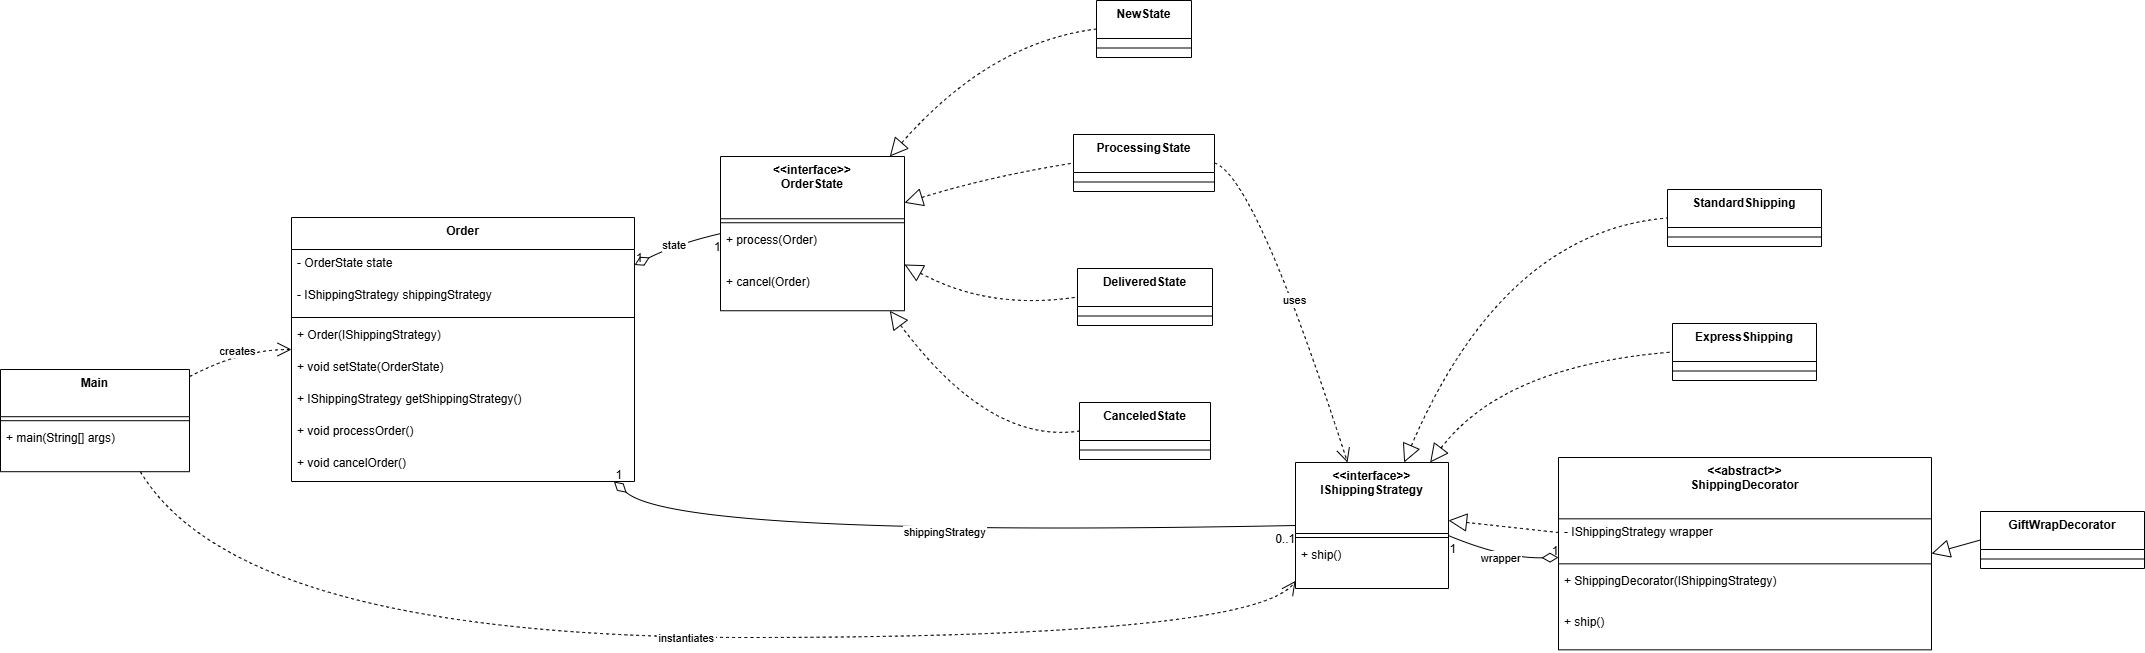

The diagram above was exported from draw.io. Its source (the exported page's mxGraphModel, read from the mxfile embedded in the PNG):
<mxGraphModel dx="2493" dy="1525" grid="1" gridSize="10" guides="1" tooltips="1" connect="1" arrows="1" fold="1" page="1" pageScale="1" pageWidth="827" pageHeight="1169" math="0" shadow="0">
  <root>
    <mxCell id="0" />
    <mxCell id="1" parent="0" />
    <mxCell id="K8CHqsRpE_7gDrQQ9vMM-1" parent="1" style="swimlane;fontStyle=1;align=center;verticalAlign=top;childLayout=stackLayout;horizontal=1;startSize=32;horizontalStack=0;resizeParent=1;resizeParentMax=0;resizeLast=0;collapsible=0;marginBottom=0;" value="Order" vertex="1">
      <mxGeometry height="264" width="343" x="311" y="237" as="geometry" />
    </mxCell>
    <mxCell id="K8CHqsRpE_7gDrQQ9vMM-2" parent="K8CHqsRpE_7gDrQQ9vMM-1" style="text;strokeColor=none;fillColor=none;align=left;verticalAlign=top;spacingLeft=4;spacingRight=4;overflow=hidden;rotatable=0;points=[[0,0.5],[1,0.5]];portConstraint=eastwest;" value="- OrderState state" vertex="1">
      <mxGeometry height="32" width="343" y="32" as="geometry" />
    </mxCell>
    <mxCell id="K8CHqsRpE_7gDrQQ9vMM-3" parent="K8CHqsRpE_7gDrQQ9vMM-1" style="text;strokeColor=none;fillColor=none;align=left;verticalAlign=top;spacingLeft=4;spacingRight=4;overflow=hidden;rotatable=0;points=[[0,0.5],[1,0.5]];portConstraint=eastwest;" value="- IShippingStrategy shippingStrategy" vertex="1">
      <mxGeometry height="32" width="343" y="64" as="geometry" />
    </mxCell>
    <mxCell id="K8CHqsRpE_7gDrQQ9vMM-4" parent="K8CHqsRpE_7gDrQQ9vMM-1" style="line;strokeWidth=1;fillColor=none;align=left;verticalAlign=middle;spacingTop=-1;spacingLeft=3;spacingRight=3;rotatable=0;labelPosition=right;points=[];portConstraint=eastwest;strokeColor=inherit;" vertex="1">
      <mxGeometry height="8" width="343" y="96" as="geometry" />
    </mxCell>
    <mxCell id="K8CHqsRpE_7gDrQQ9vMM-5" parent="K8CHqsRpE_7gDrQQ9vMM-1" style="text;strokeColor=none;fillColor=none;align=left;verticalAlign=top;spacingLeft=4;spacingRight=4;overflow=hidden;rotatable=0;points=[[0,0.5],[1,0.5]];portConstraint=eastwest;" value="+ Order(IShippingStrategy)" vertex="1">
      <mxGeometry height="32" width="343" y="104" as="geometry" />
    </mxCell>
    <mxCell id="K8CHqsRpE_7gDrQQ9vMM-6" parent="K8CHqsRpE_7gDrQQ9vMM-1" style="text;strokeColor=none;fillColor=none;align=left;verticalAlign=top;spacingLeft=4;spacingRight=4;overflow=hidden;rotatable=0;points=[[0,0.5],[1,0.5]];portConstraint=eastwest;" value="+ void setState(OrderState)" vertex="1">
      <mxGeometry height="32" width="343" y="136" as="geometry" />
    </mxCell>
    <mxCell id="K8CHqsRpE_7gDrQQ9vMM-7" parent="K8CHqsRpE_7gDrQQ9vMM-1" style="text;strokeColor=none;fillColor=none;align=left;verticalAlign=top;spacingLeft=4;spacingRight=4;overflow=hidden;rotatable=0;points=[[0,0.5],[1,0.5]];portConstraint=eastwest;" value="+ IShippingStrategy getShippingStrategy()" vertex="1">
      <mxGeometry height="32" width="343" y="168" as="geometry" />
    </mxCell>
    <mxCell id="K8CHqsRpE_7gDrQQ9vMM-8" parent="K8CHqsRpE_7gDrQQ9vMM-1" style="text;strokeColor=none;fillColor=none;align=left;verticalAlign=top;spacingLeft=4;spacingRight=4;overflow=hidden;rotatable=0;points=[[0,0.5],[1,0.5]];portConstraint=eastwest;" value="+ void processOrder()" vertex="1">
      <mxGeometry height="32" width="343" y="200" as="geometry" />
    </mxCell>
    <mxCell id="K8CHqsRpE_7gDrQQ9vMM-9" parent="K8CHqsRpE_7gDrQQ9vMM-1" style="text;strokeColor=none;fillColor=none;align=left;verticalAlign=top;spacingLeft=4;spacingRight=4;overflow=hidden;rotatable=0;points=[[0,0.5],[1,0.5]];portConstraint=eastwest;" value="+ void cancelOrder()" vertex="1">
      <mxGeometry height="32" width="343" y="232" as="geometry" />
    </mxCell>
    <mxCell id="K8CHqsRpE_7gDrQQ9vMM-10" parent="1" style="swimlane;fontStyle=1;align=center;verticalAlign=top;childLayout=stackLayout;horizontal=1;startSize=62.25;horizontalStack=0;resizeParent=1;resizeParentMax=0;resizeLast=0;collapsible=0;marginBottom=0;" value="&lt;&lt;interface&gt;&gt;&#10;OrderState" vertex="1">
      <mxGeometry height="154.25" width="184" x="740" y="176" as="geometry" />
    </mxCell>
    <mxCell id="K8CHqsRpE_7gDrQQ9vMM-11" parent="K8CHqsRpE_7gDrQQ9vMM-10" style="line;strokeWidth=1;fillColor=none;align=left;verticalAlign=middle;spacingTop=-1;spacingLeft=3;spacingRight=3;rotatable=0;labelPosition=right;points=[];portConstraint=eastwest;strokeColor=inherit;" vertex="1">
      <mxGeometry height="8" width="184" y="62.25" as="geometry" />
    </mxCell>
    <mxCell id="K8CHqsRpE_7gDrQQ9vMM-12" parent="K8CHqsRpE_7gDrQQ9vMM-10" style="text;strokeColor=none;fillColor=none;align=left;verticalAlign=top;spacingLeft=4;spacingRight=4;overflow=hidden;rotatable=0;points=[[0,0.5],[1,0.5]];portConstraint=eastwest;" value="+ process(Order)" vertex="1">
      <mxGeometry height="42" width="184" y="70.25" as="geometry" />
    </mxCell>
    <mxCell id="K8CHqsRpE_7gDrQQ9vMM-13" parent="K8CHqsRpE_7gDrQQ9vMM-10" style="text;strokeColor=none;fillColor=none;align=left;verticalAlign=top;spacingLeft=4;spacingRight=4;overflow=hidden;rotatable=0;points=[[0,0.5],[1,0.5]];portConstraint=eastwest;" value="+ cancel(Order)" vertex="1">
      <mxGeometry height="42" width="184" y="112.25" as="geometry" />
    </mxCell>
    <mxCell id="K8CHqsRpE_7gDrQQ9vMM-14" parent="1" style="swimlane;fontStyle=1;align=center;verticalAlign=top;childLayout=stackLayout;horizontal=1;startSize=38;horizontalStack=0;resizeParent=1;resizeParentMax=0;resizeLast=0;collapsible=0;marginBottom=0;" value="NewState" vertex="1">
      <mxGeometry height="57" width="95" x="1116" y="20" as="geometry" />
    </mxCell>
    <mxCell id="K8CHqsRpE_7gDrQQ9vMM-15" parent="K8CHqsRpE_7gDrQQ9vMM-14" style="line;strokeWidth=1;fillColor=none;align=left;verticalAlign=middle;spacingTop=-1;spacingLeft=3;spacingRight=3;rotatable=0;labelPosition=right;points=[];portConstraint=eastwest;strokeColor=inherit;" vertex="1">
      <mxGeometry height="19" width="95" y="38" as="geometry" />
    </mxCell>
    <mxCell id="K8CHqsRpE_7gDrQQ9vMM-16" parent="1" style="swimlane;fontStyle=1;align=center;verticalAlign=top;childLayout=stackLayout;horizontal=1;startSize=38;horizontalStack=0;resizeParent=1;resizeParentMax=0;resizeLast=0;collapsible=0;marginBottom=0;" value="ProcessingState" vertex="1">
      <mxGeometry height="57" width="141" x="1093" y="154" as="geometry" />
    </mxCell>
    <mxCell id="K8CHqsRpE_7gDrQQ9vMM-17" parent="K8CHqsRpE_7gDrQQ9vMM-16" style="line;strokeWidth=1;fillColor=none;align=left;verticalAlign=middle;spacingTop=-1;spacingLeft=3;spacingRight=3;rotatable=0;labelPosition=right;points=[];portConstraint=eastwest;strokeColor=inherit;" vertex="1">
      <mxGeometry height="19" width="141" y="38" as="geometry" />
    </mxCell>
    <mxCell id="K8CHqsRpE_7gDrQQ9vMM-18" parent="1" style="swimlane;fontStyle=1;align=center;verticalAlign=top;childLayout=stackLayout;horizontal=1;startSize=38;horizontalStack=0;resizeParent=1;resizeParentMax=0;resizeLast=0;collapsible=0;marginBottom=0;" value="DeliveredState" vertex="1">
      <mxGeometry height="57" width="135" x="1097" y="288" as="geometry" />
    </mxCell>
    <mxCell id="K8CHqsRpE_7gDrQQ9vMM-19" parent="K8CHqsRpE_7gDrQQ9vMM-18" style="line;strokeWidth=1;fillColor=none;align=left;verticalAlign=middle;spacingTop=-1;spacingLeft=3;spacingRight=3;rotatable=0;labelPosition=right;points=[];portConstraint=eastwest;strokeColor=inherit;" vertex="1">
      <mxGeometry height="19" width="135" y="38" as="geometry" />
    </mxCell>
    <mxCell id="K8CHqsRpE_7gDrQQ9vMM-20" parent="1" style="swimlane;fontStyle=1;align=center;verticalAlign=top;childLayout=stackLayout;horizontal=1;startSize=38;horizontalStack=0;resizeParent=1;resizeParentMax=0;resizeLast=0;collapsible=0;marginBottom=0;" value="CanceledState" vertex="1">
      <mxGeometry height="57" width="131" x="1099" y="422" as="geometry" />
    </mxCell>
    <mxCell id="K8CHqsRpE_7gDrQQ9vMM-21" parent="K8CHqsRpE_7gDrQQ9vMM-20" style="line;strokeWidth=1;fillColor=none;align=left;verticalAlign=middle;spacingTop=-1;spacingLeft=3;spacingRight=3;rotatable=0;labelPosition=right;points=[];portConstraint=eastwest;strokeColor=inherit;" vertex="1">
      <mxGeometry height="19" width="131" y="38" as="geometry" />
    </mxCell>
    <mxCell id="K8CHqsRpE_7gDrQQ9vMM-22" parent="1" style="swimlane;fontStyle=1;align=center;verticalAlign=top;childLayout=stackLayout;horizontal=1;startSize=71;horizontalStack=0;resizeParent=1;resizeParentMax=0;resizeLast=0;collapsible=0;marginBottom=0;" value="&lt;&lt;interface&gt;&gt;&#10;IShippingStrategy" vertex="1">
      <mxGeometry height="126" width="153" x="1315" y="482" as="geometry" />
    </mxCell>
    <mxCell id="K8CHqsRpE_7gDrQQ9vMM-23" parent="K8CHqsRpE_7gDrQQ9vMM-22" style="line;strokeWidth=1;fillColor=none;align=left;verticalAlign=middle;spacingTop=-1;spacingLeft=3;spacingRight=3;rotatable=0;labelPosition=right;points=[];portConstraint=eastwest;strokeColor=inherit;" vertex="1">
      <mxGeometry height="8" width="153" y="71" as="geometry" />
    </mxCell>
    <mxCell id="K8CHqsRpE_7gDrQQ9vMM-24" parent="K8CHqsRpE_7gDrQQ9vMM-22" style="text;strokeColor=none;fillColor=none;align=left;verticalAlign=top;spacingLeft=4;spacingRight=4;overflow=hidden;rotatable=0;points=[[0,0.5],[1,0.5]];portConstraint=eastwest;" value="+ ship()" vertex="1">
      <mxGeometry height="47" width="153" y="79" as="geometry" />
    </mxCell>
    <mxCell id="K8CHqsRpE_7gDrQQ9vMM-25" parent="1" style="swimlane;fontStyle=1;align=center;verticalAlign=top;childLayout=stackLayout;horizontal=1;startSize=38;horizontalStack=0;resizeParent=1;resizeParentMax=0;resizeLast=0;collapsible=0;marginBottom=0;" value="StandardShipping" vertex="1">
      <mxGeometry height="57" width="154" x="1687" y="209" as="geometry" />
    </mxCell>
    <mxCell id="K8CHqsRpE_7gDrQQ9vMM-26" parent="K8CHqsRpE_7gDrQQ9vMM-25" style="line;strokeWidth=1;fillColor=none;align=left;verticalAlign=middle;spacingTop=-1;spacingLeft=3;spacingRight=3;rotatable=0;labelPosition=right;points=[];portConstraint=eastwest;strokeColor=inherit;" vertex="1">
      <mxGeometry height="19" width="154" y="38" as="geometry" />
    </mxCell>
    <mxCell id="K8CHqsRpE_7gDrQQ9vMM-27" parent="1" style="swimlane;fontStyle=1;align=center;verticalAlign=top;childLayout=stackLayout;horizontal=1;startSize=38;horizontalStack=0;resizeParent=1;resizeParentMax=0;resizeLast=0;collapsible=0;marginBottom=0;" value="ExpressShipping" vertex="1">
      <mxGeometry height="57" width="144" x="1692" y="343" as="geometry" />
    </mxCell>
    <mxCell id="K8CHqsRpE_7gDrQQ9vMM-28" parent="K8CHqsRpE_7gDrQQ9vMM-27" style="line;strokeWidth=1;fillColor=none;align=left;verticalAlign=middle;spacingTop=-1;spacingLeft=3;spacingRight=3;rotatable=0;labelPosition=right;points=[];portConstraint=eastwest;strokeColor=inherit;" vertex="1">
      <mxGeometry height="19" width="144" y="38" as="geometry" />
    </mxCell>
    <mxCell id="K8CHqsRpE_7gDrQQ9vMM-29" parent="1" style="swimlane;fontStyle=1;align=center;verticalAlign=top;childLayout=stackLayout;horizontal=1;startSize=61.33333333333333;horizontalStack=0;resizeParent=1;resizeParentMax=0;resizeLast=0;collapsible=0;marginBottom=0;" value="&lt;&lt;abstract&gt;&gt;&#10;ShippingDecorator" vertex="1">
      <mxGeometry height="192.33333333333331" width="373" x="1578" y="477" as="geometry" />
    </mxCell>
    <mxCell id="K8CHqsRpE_7gDrQQ9vMM-30" parent="K8CHqsRpE_7gDrQQ9vMM-29" style="text;strokeColor=none;fillColor=none;align=left;verticalAlign=top;spacingLeft=4;spacingRight=4;overflow=hidden;rotatable=0;points=[[0,0.5],[1,0.5]];portConstraint=eastwest;" value="- IShippingStrategy wrapper" vertex="1">
      <mxGeometry height="41" width="373" y="61.33333333333333" as="geometry" />
    </mxCell>
    <mxCell id="K8CHqsRpE_7gDrQQ9vMM-31" parent="K8CHqsRpE_7gDrQQ9vMM-29" style="line;strokeWidth=1;fillColor=none;align=left;verticalAlign=middle;spacingTop=-1;spacingLeft=3;spacingRight=3;rotatable=0;labelPosition=right;points=[];portConstraint=eastwest;strokeColor=inherit;" vertex="1">
      <mxGeometry height="8" width="373" y="102.33333333333333" as="geometry" />
    </mxCell>
    <mxCell id="K8CHqsRpE_7gDrQQ9vMM-32" parent="K8CHqsRpE_7gDrQQ9vMM-29" style="text;strokeColor=none;fillColor=none;align=left;verticalAlign=top;spacingLeft=4;spacingRight=4;overflow=hidden;rotatable=0;points=[[0,0.5],[1,0.5]];portConstraint=eastwest;" value="+ ShippingDecorator(IShippingStrategy)" vertex="1">
      <mxGeometry height="41" width="373" y="110.33333333333333" as="geometry" />
    </mxCell>
    <mxCell id="K8CHqsRpE_7gDrQQ9vMM-33" parent="K8CHqsRpE_7gDrQQ9vMM-29" style="text;strokeColor=none;fillColor=none;align=left;verticalAlign=top;spacingLeft=4;spacingRight=4;overflow=hidden;rotatable=0;points=[[0,0.5],[1,0.5]];portConstraint=eastwest;" value="+ ship()" vertex="1">
      <mxGeometry height="41" width="373" y="151.33333333333331" as="geometry" />
    </mxCell>
    <mxCell id="K8CHqsRpE_7gDrQQ9vMM-34" parent="1" style="swimlane;fontStyle=1;align=center;verticalAlign=top;childLayout=stackLayout;horizontal=1;startSize=38;horizontalStack=0;resizeParent=1;resizeParentMax=0;resizeLast=0;collapsible=0;marginBottom=0;" value="GiftWrapDecorator" vertex="1">
      <mxGeometry height="57" width="164" x="2000" y="531" as="geometry" />
    </mxCell>
    <mxCell id="K8CHqsRpE_7gDrQQ9vMM-35" parent="K8CHqsRpE_7gDrQQ9vMM-34" style="line;strokeWidth=1;fillColor=none;align=left;verticalAlign=middle;spacingTop=-1;spacingLeft=3;spacingRight=3;rotatable=0;labelPosition=right;points=[];portConstraint=eastwest;strokeColor=inherit;" vertex="1">
      <mxGeometry height="19" width="164" y="38" as="geometry" />
    </mxCell>
    <mxCell id="K8CHqsRpE_7gDrQQ9vMM-36" parent="1" style="swimlane;fontStyle=1;align=center;verticalAlign=top;childLayout=stackLayout;horizontal=1;startSize=47.2;horizontalStack=0;resizeParent=1;resizeParentMax=0;resizeLast=0;collapsible=0;marginBottom=0;" value="Main" vertex="1">
      <mxGeometry height="102.2" width="189" x="20" y="389" as="geometry" />
    </mxCell>
    <mxCell id="K8CHqsRpE_7gDrQQ9vMM-37" parent="K8CHqsRpE_7gDrQQ9vMM-36" style="line;strokeWidth=1;fillColor=none;align=left;verticalAlign=middle;spacingTop=-1;spacingLeft=3;spacingRight=3;rotatable=0;labelPosition=right;points=[];portConstraint=eastwest;strokeColor=inherit;" vertex="1">
      <mxGeometry height="8" width="189" y="47.2" as="geometry" />
    </mxCell>
    <mxCell id="K8CHqsRpE_7gDrQQ9vMM-38" parent="K8CHqsRpE_7gDrQQ9vMM-36" style="text;strokeColor=none;fillColor=none;align=left;verticalAlign=top;spacingLeft=4;spacingRight=4;overflow=hidden;rotatable=0;points=[[0,0.5],[1,0.5]];portConstraint=eastwest;" value="+ main(String[] args)" vertex="1">
      <mxGeometry height="47" width="189" y="55.2" as="geometry" />
    </mxCell>
    <mxCell id="K8CHqsRpE_7gDrQQ9vMM-39" edge="1" parent="1" source="K8CHqsRpE_7gDrQQ9vMM-10" style="curved=1;dashed=1;startArrow=block;startSize=16;startFill=0;endArrow=none;exitX=0.92;exitY=0;entryX=0.01;entryY=0.5;rounded=0;" target="K8CHqsRpE_7gDrQQ9vMM-14" value="">
      <mxGeometry relative="1" as="geometry">
        <Array as="points">
          <mxPoint x="1009" y="62" />
        </Array>
      </mxGeometry>
    </mxCell>
    <mxCell id="K8CHqsRpE_7gDrQQ9vMM-40" edge="1" parent="1" source="K8CHqsRpE_7gDrQQ9vMM-10" style="curved=1;dashed=1;startArrow=block;startSize=16;startFill=0;endArrow=none;exitX=1;exitY=0.3;entryX=0;entryY=0.5;rounded=0;" target="K8CHqsRpE_7gDrQQ9vMM-16" value="">
      <mxGeometry relative="1" as="geometry">
        <Array as="points">
          <mxPoint x="1009" y="196" />
        </Array>
      </mxGeometry>
    </mxCell>
    <mxCell id="K8CHqsRpE_7gDrQQ9vMM-41" edge="1" parent="1" source="K8CHqsRpE_7gDrQQ9vMM-10" style="curved=1;dashed=1;startArrow=block;startSize=16;startFill=0;endArrow=none;exitX=1;exitY=0.7;entryX=0;entryY=0.5;rounded=0;" target="K8CHqsRpE_7gDrQQ9vMM-18" value="">
      <mxGeometry relative="1" as="geometry">
        <Array as="points">
          <mxPoint x="1009" y="330" />
        </Array>
      </mxGeometry>
    </mxCell>
    <mxCell id="K8CHqsRpE_7gDrQQ9vMM-42" edge="1" parent="1" source="K8CHqsRpE_7gDrQQ9vMM-10" style="curved=1;dashed=1;startArrow=block;startSize=16;startFill=0;endArrow=none;exitX=0.92;exitY=1;entryX=0;entryY=0.5;rounded=0;" target="K8CHqsRpE_7gDrQQ9vMM-20" value="">
      <mxGeometry relative="1" as="geometry">
        <Array as="points">
          <mxPoint x="1009" y="464" />
        </Array>
      </mxGeometry>
    </mxCell>
    <mxCell id="K8CHqsRpE_7gDrQQ9vMM-43" edge="1" parent="1" source="K8CHqsRpE_7gDrQQ9vMM-22" style="curved=1;dashed=1;startArrow=block;startSize=16;startFill=0;endArrow=none;exitX=0.71;exitY=0;entryX=0;entryY=0.5;rounded=0;" target="K8CHqsRpE_7gDrQQ9vMM-25" value="">
      <mxGeometry relative="1" as="geometry">
        <Array as="points">
          <mxPoint x="1523" y="251" />
        </Array>
      </mxGeometry>
    </mxCell>
    <mxCell id="K8CHqsRpE_7gDrQQ9vMM-44" edge="1" parent="1" source="K8CHqsRpE_7gDrQQ9vMM-22" style="curved=1;dashed=1;startArrow=block;startSize=16;startFill=0;endArrow=none;exitX=0.88;exitY=0;entryX=0;entryY=0.5;rounded=0;" target="K8CHqsRpE_7gDrQQ9vMM-27" value="">
      <mxGeometry relative="1" as="geometry">
        <Array as="points">
          <mxPoint x="1523" y="385" />
        </Array>
      </mxGeometry>
    </mxCell>
    <mxCell id="K8CHqsRpE_7gDrQQ9vMM-45" edge="1" parent="1" source="K8CHqsRpE_7gDrQQ9vMM-22" style="curved=1;dashed=1;startArrow=block;startSize=16;startFill=0;endArrow=none;exitX=1;exitY=0.46;entryX=0;entryY=0.39;rounded=0;" target="K8CHqsRpE_7gDrQQ9vMM-29" value="">
      <mxGeometry relative="1" as="geometry">
        <Array as="points">
          <mxPoint x="1523" y="546" />
        </Array>
      </mxGeometry>
    </mxCell>
    <mxCell id="K8CHqsRpE_7gDrQQ9vMM-46" edge="1" parent="1" source="K8CHqsRpE_7gDrQQ9vMM-29" style="curved=1;startArrow=block;startSize=16;startFill=0;endArrow=none;exitX=1;exitY=0.5;entryX=0;entryY=0.5;rounded=0;" target="K8CHqsRpE_7gDrQQ9vMM-34" value="">
      <mxGeometry relative="1" as="geometry">
        <Array as="points" />
      </mxGeometry>
    </mxCell>
    <mxCell id="K8CHqsRpE_7gDrQQ9vMM-47" edge="1" parent="1" source="K8CHqsRpE_7gDrQQ9vMM-1" style="curved=1;startArrow=diamondThin;startSize=14;startFill=0;endArrow=none;exitX=1;exitY=0.18;entryX=0;entryY=0.5;rounded=0;" target="K8CHqsRpE_7gDrQQ9vMM-10" value="state">
      <mxGeometry relative="1" as="geometry">
        <Array as="points">
          <mxPoint x="697" y="263" />
        </Array>
      </mxGeometry>
    </mxCell>
    <mxCell id="K8CHqsRpE_7gDrQQ9vMM-48" parent="K8CHqsRpE_7gDrQQ9vMM-47" style="edgeLabel;resizable=0;labelBackgroundColor=none;fontSize=12;align=left;verticalAlign=bottom;" value="1" vertex="1">
      <mxGeometry relative="1" x="-1" as="geometry" />
    </mxCell>
    <mxCell id="K8CHqsRpE_7gDrQQ9vMM-49" parent="K8CHqsRpE_7gDrQQ9vMM-47" style="edgeLabel;resizable=0;labelBackgroundColor=none;fontSize=12;align=right;verticalAlign=top;" value="1" vertex="1">
      <mxGeometry relative="1" x="1" as="geometry" />
    </mxCell>
    <mxCell id="K8CHqsRpE_7gDrQQ9vMM-50" edge="1" parent="1" source="K8CHqsRpE_7gDrQQ9vMM-1" style="curved=1;startArrow=diamondThin;startSize=14;startFill=0;endArrow=none;exitX=0.94;exitY=1;entryX=0;entryY=0.5;rounded=0;" target="K8CHqsRpE_7gDrQQ9vMM-22" value="shippingStrategy">
      <mxGeometry relative="1" as="geometry">
        <Array as="points">
          <mxPoint x="697" y="557" />
        </Array>
      </mxGeometry>
    </mxCell>
    <mxCell id="K8CHqsRpE_7gDrQQ9vMM-51" parent="K8CHqsRpE_7gDrQQ9vMM-50" style="edgeLabel;resizable=0;labelBackgroundColor=none;fontSize=12;align=left;verticalAlign=bottom;" value="1" vertex="1">
      <mxGeometry relative="1" x="-1" as="geometry" />
    </mxCell>
    <mxCell id="K8CHqsRpE_7gDrQQ9vMM-52" parent="K8CHqsRpE_7gDrQQ9vMM-50" style="edgeLabel;resizable=0;labelBackgroundColor=none;fontSize=12;align=right;verticalAlign=top;" value="0..1" vertex="1">
      <mxGeometry relative="1" x="1" as="geometry" />
    </mxCell>
    <mxCell id="K8CHqsRpE_7gDrQQ9vMM-53" edge="1" parent="1" source="K8CHqsRpE_7gDrQQ9vMM-29" style="curved=1;startArrow=diamondThin;startSize=14;startFill=0;endArrow=none;exitX=0;exitY=0.52;entryX=1;entryY=0.58;rounded=0;" target="K8CHqsRpE_7gDrQQ9vMM-22" value="wrapper">
      <mxGeometry relative="1" as="geometry">
        <Array as="points">
          <mxPoint x="1523" y="578" />
        </Array>
      </mxGeometry>
    </mxCell>
    <mxCell id="K8CHqsRpE_7gDrQQ9vMM-54" parent="K8CHqsRpE_7gDrQQ9vMM-53" style="edgeLabel;resizable=0;labelBackgroundColor=none;fontSize=12;align=right;verticalAlign=bottom;" value="1" vertex="1">
      <mxGeometry relative="1" x="-1" as="geometry" />
    </mxCell>
    <mxCell id="K8CHqsRpE_7gDrQQ9vMM-55" parent="K8CHqsRpE_7gDrQQ9vMM-53" style="edgeLabel;resizable=0;labelBackgroundColor=none;fontSize=12;align=left;verticalAlign=top;" value="1" vertex="1">
      <mxGeometry relative="1" x="1" as="geometry" />
    </mxCell>
    <mxCell id="K8CHqsRpE_7gDrQQ9vMM-56" edge="1" parent="1" source="K8CHqsRpE_7gDrQQ9vMM-16" style="curved=1;dashed=1;startArrow=none;endArrow=open;endSize=12;exitX=1;exitY=0.5;entryX=0.34;entryY=0;rounded=0;" target="K8CHqsRpE_7gDrQQ9vMM-22" value="uses">
      <mxGeometry relative="1" as="geometry">
        <Array as="points">
          <mxPoint x="1275" y="196" />
        </Array>
      </mxGeometry>
    </mxCell>
    <mxCell id="K8CHqsRpE_7gDrQQ9vMM-57" edge="1" parent="1" source="K8CHqsRpE_7gDrQQ9vMM-36" style="curved=1;dashed=1;startArrow=none;endArrow=open;endSize=12;exitX=1;exitY=0.07;entryX=0;entryY=0.5;rounded=0;" target="K8CHqsRpE_7gDrQQ9vMM-1" value="creates">
      <mxGeometry relative="1" as="geometry">
        <Array as="points">
          <mxPoint x="260" y="369" />
        </Array>
      </mxGeometry>
    </mxCell>
    <mxCell id="K8CHqsRpE_7gDrQQ9vMM-58" edge="1" parent="1" source="K8CHqsRpE_7gDrQQ9vMM-36" style="curved=1;dashed=1;startArrow=none;endArrow=open;endSize=12;exitX=0.74;exitY=1;entryX=0;entryY=0.94;rounded=0;" target="K8CHqsRpE_7gDrQQ9vMM-22" value="instantiates">
      <mxGeometry relative="1" as="geometry">
        <Array as="points">
          <mxPoint x="260" y="657" />
          <mxPoint x="1275" y="657" />
        </Array>
      </mxGeometry>
    </mxCell>
  </root>
</mxGraphModel>